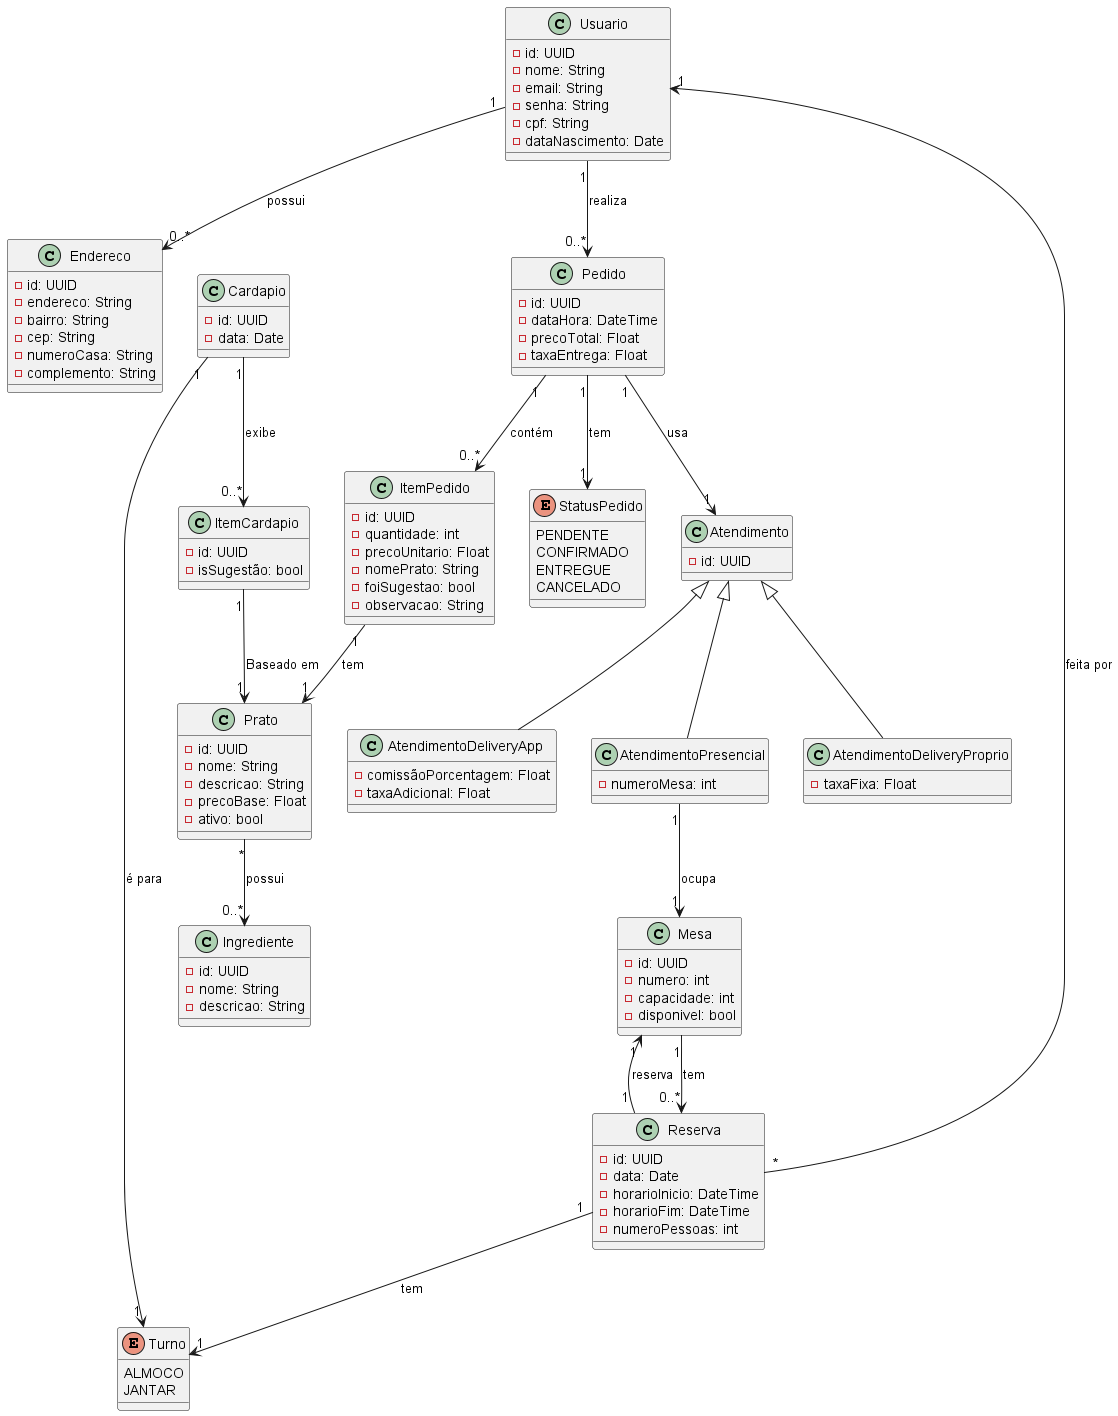

The diagram above was rendered by PlantUML. Its source (embedded in the PNG):
@startuml

class Usuario {
    - id: UUID
    - nome: String
    - email: String
    - senha: String
    - cpf: String
    - dataNascimento: Date
}

class Endereco {
    - id: UUID
    - endereco: String
    - bairro: String
    - cep: String
    - numeroCasa: String
    - complemento: String
}

class ItemCardapio {
    - id: UUID
    - isSugestão: bool
}

class Cardapio {
    - id: UUID
    - data: Date
}

class Prato {
    - id: UUID
    - nome: String
    - descricao: String
    - precoBase: Float
    - ativo: bool
}

class Ingrediente {
    - id: UUID
    - nome: String
    - descricao: String
}

class Pedido {
    - id: UUID
    - dataHora: DateTime
    - precoTotal: Float
    - taxaEntrega: Float
}

class ItemPedido {
    - id: UUID
    - quantidade: int
    - precoUnitario: Float
    - nomePrato: String
    - foiSugestao: bool
    - observacao: String
}

enum Turno {
    ALMOCO
    JANTAR
}

enum StatusPedido {
    PENDENTE
    CONFIRMADO
    ENTREGUE
    CANCELADO
}

class Atendimento {
    - id: UUID
}

class AtendimentoPresencial {
    - numeroMesa: int
}

class Mesa {
    - id: UUID
    - numero: int
    - capacidade: int
    - disponivel: bool
}

class Reserva {
    - id: UUID
    - data: Date
    - horarioInicio: DateTime
    - horarioFim: DateTime
    - numeroPessoas: int
}

class AtendimentoDeliveryProprio {
    - taxaFixa: Float
}

class AtendimentoDeliveryApp {
    - comissãoPorcentagem: Float
    - taxaAdicional: Float
}

Usuario "1" --> "0..*" Endereco : possui
Usuario "1" --> "0..*" Pedido : realiza
Pedido "1" --> "0..*" ItemPedido : contém
Pedido "1" --> "1" StatusPedido : tem

Pedido "1" --> "1" Atendimento : usa

ItemPedido "1" --> "1" Prato : tem
ItemCardapio "1" --> "1" Prato : Baseado em

Cardapio "1" --> "0..*" ItemCardapio : exibe
Cardapio "1" --> "1" Turno : é para

Prato "*" --> "0..*" Ingrediente : possui

Atendimento <|-- AtendimentoPresencial
Atendimento <|-- AtendimentoDeliveryProprio
Atendimento <|-- AtendimentoDeliveryApp


AtendimentoPresencial "1" --> "1" Mesa : ocupa

Mesa "1" --> "0..*" Reserva : tem
Reserva "1" --> "1" Mesa : reserva
Reserva "1" --> "1" Turno : tem
Reserva "*" --> "1" Usuario : feita por




@enduml